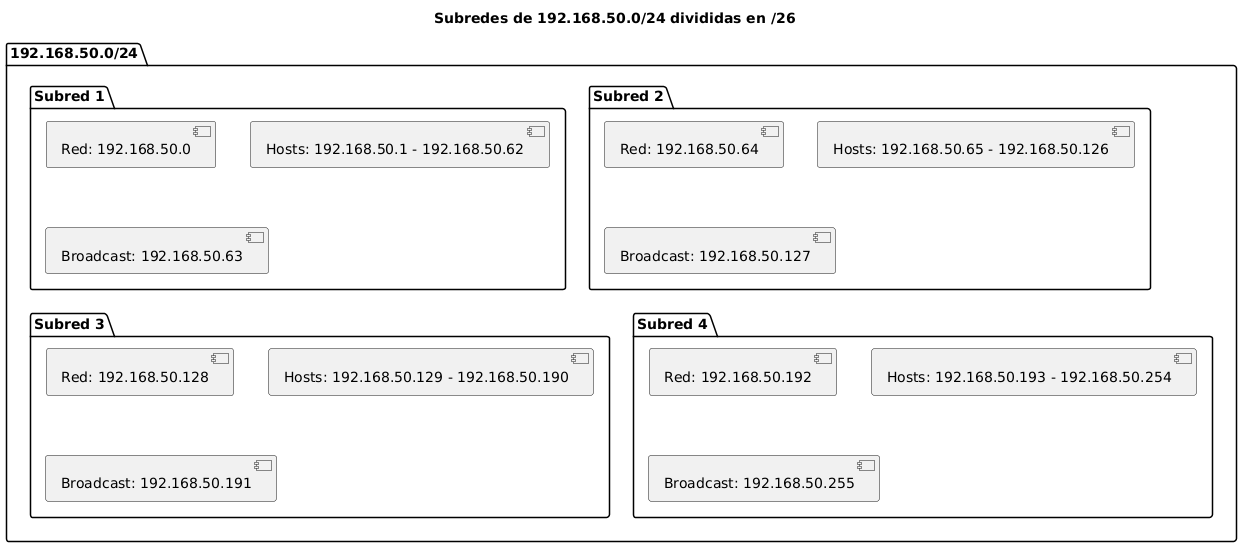

The diagram above was rendered by PlantUML. Its source (embedded in the PNG):
@startuml
title Subredes de 192.168.50.0/24 divididas en /26

package "192.168.50.0/24" {
  folder "Subred 1" {
    [Red: 192.168.50.0] 
    [Hosts: 192.168.50.1 - 192.168.50.62]
    [Broadcast: 192.168.50.63]
  }

  folder "Subred 2" {
    [Red: 192.168.50.64] 
    [Hosts: 192.168.50.65 - 192.168.50.126]
    [Broadcast: 192.168.50.127]
  }

  folder "Subred 3" {
    [Red: 192.168.50.128] 
    [Hosts: 192.168.50.129 - 192.168.50.190]
    [Broadcast: 192.168.50.191]
  }

  folder "Subred 4" {
    [Red: 192.168.50.192] 
    [Hosts: 192.168.50.193 - 192.168.50.254]
    [Broadcast: 192.168.50.255]
  }
}
@enduml